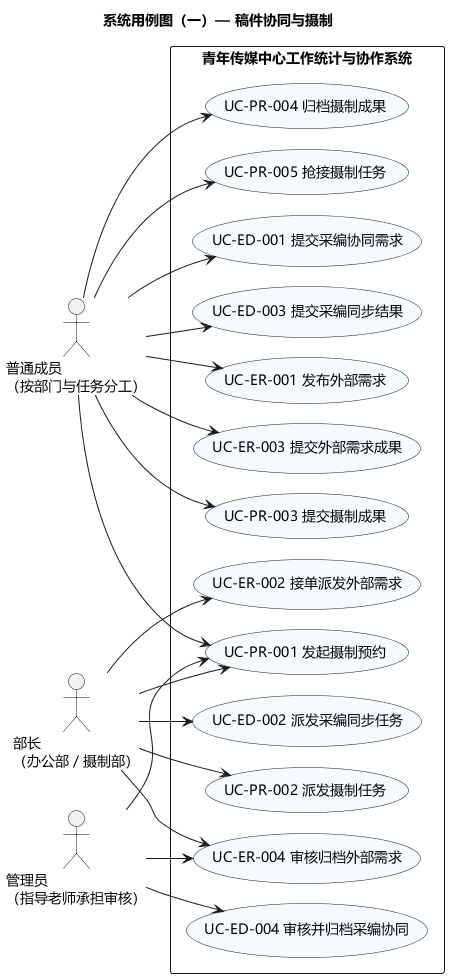

The diagram above was rendered by PlantUML. Its source (embedded in the PNG):
@startuml
title 系统用例图（一）— 稿件协同与摄制
left to right direction
skinparam defaultFontName Microsoft YaHei
skinparam shadowing false
skinparam packageStyle rectangle
skinparam nodesep 20
skinparam ranksep 40
skinparam usecaseBackgroundColor #F5FAFF
actor "普通成员\n（按部门与任务分工）" as Member
actor "部长\n（办公部／摄制部）" as Minister
actor "管理员\n（指导老师承担审核）" as Admin
rectangle "青年传媒中心工作统计与协作系统" {
 usecase "UC-ED-001 提交采编协同需求" as U0
 usecase "UC-ED-002 派发采编同步任务" as U1
 usecase "UC-ED-003 提交采编同步结果" as U2
 usecase "UC-ED-004 审核并归档采编协同" as U3
 usecase "UC-ER-001 发布外部需求" as U9
 usecase "UC-ER-002 接单派发外部需求" as U10
 usecase "UC-ER-003 提交外部需求成果" as U11
 usecase "UC-ER-004 审核归档外部需求" as U12
 usecase "UC-PR-001 发起摄制预约" as U4
 usecase "UC-PR-002 派发摄制任务" as U5
 usecase "UC-PR-003 提交摄制成果" as U6
 usecase "UC-PR-004 归档摄制成果" as U7
 usecase "UC-PR-005 抢接摄制任务" as U8
}
Member --> U0
Minister --> U1
Member --> U2
Admin --> U3
Member --> U9
Minister --> U10
Member --> U11
Minister --> U12
Admin --> U12
Member --> U4
Minister --> U5
Member --> U6
Member --> U7
Member --> U8
Minister --> U4
Admin --> U4
@enduml